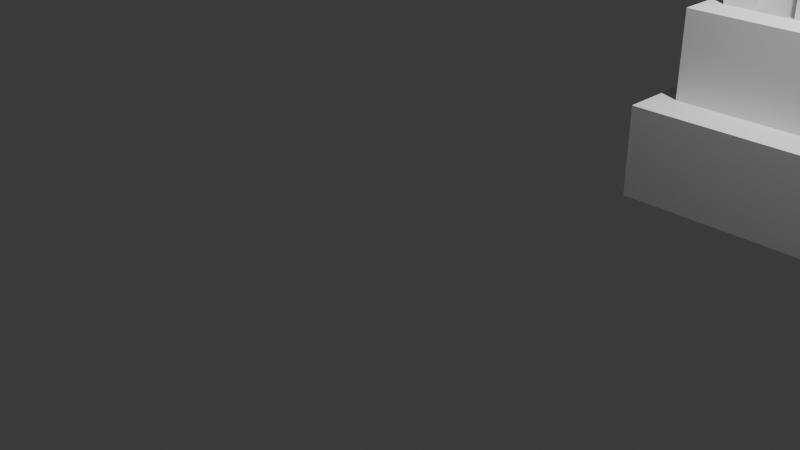 # Source: leaver.blend  (saved by Blender 4.2.66; exported with 4.5.12 LTS)
import bpy
from mathutils import Matrix  # noqa: F401  (used for matrix-valued properties, if any)

bpy.ops.wm.read_factory_settings(use_empty=True)
scene = bpy.context.scene
scene.name = 'Scene'

# ---- collections
col_collection = bpy.data.collections.new('Collection'); scene.collection.children.link(col_collection)

# ---- materials (node trees are filled in below, after node groups)
mat_material = bpy.data.materials.new('Material')
mat_material.alpha_threshold = 0.0
mat_material.use_transparent_shadow = False
mat_material.roughness = 0.5
mat_material.line_color = (0.0, 0.0, 0.0, 1.0)

# ---- material node trees
mat_material.use_nodes = True; mat_material.node_tree.nodes.clear()
_N = mat_material.node_tree.nodes; _L = mat_material.node_tree.links
n0 = _N.new('ShaderNodeOutputMaterial'); n0.name = 'Material Output'; n0.location = (300, 300)
n1 = _N.new('ShaderNodeBsdfPrincipled'); n1.name = 'Principled BSDF'; n1.location = (10, 300)
n1.inputs[3].default_value = 1.45
_L.new(n1.outputs[0], n0.inputs[0])
n0.is_active_output = True

# ---- world
world_world = bpy.data.worlds.new('World'); scene.world = world_world
world_world.use_nodes = True; world_world.node_tree.nodes.clear()
_N = world_world.node_tree.nodes; _L = world_world.node_tree.links
n0 = _N.new('ShaderNodeOutputWorld'); n0.name = 'World Output'; n0.location = (300, 300)
n1 = _N.new('ShaderNodeBackground'); n1.name = 'Background'; n1.location = (10, 300)
n1.inputs[0].default_value = (0.05088, 0.05088, 0.05088, 1.0)
_L.new(n1.outputs[0], n0.inputs[0])
n0.is_active_output = True
world_world.color = (0.05088, 0.05088, 0.05088)
world_world.sun_shadow_jitter_overblur = 0.0

# ---- cameras
cam_camera = bpy.data.cameras.new('Camera')
cam_camera.clip_end = 100.0
cam_camera.ortho_scale = 7.314

# ---- lights
light_light = bpy.data.lights.new('Light', 'POINT')
light_light.energy = 1000.0
light_light.shadow_soft_size = 0.1

# ---- meshes
me_cube = bpy.data.meshes.new('Cube')
me_cube.from_pydata([(0.5087, 0.9355, 4.153), (0.5087, 0.9355, -0.4092), (0.5087, -0.0529, 4.153), (0.5087, -0.0529, -0.4092), (-0.1273, 0.9355, 4.153), (-0.1273, 0.9355, -0.4092), (-0.1273, -0.0529, 4.153), (-0.1273, -0.0529, -0.4092), (0.5087, -0.0529, 4.742), (-0.1273, -0.0529, 4.742), (0.5087, 0.9355, 4.742), (-0.1273, 0.9355, 4.742), (0.468, 0.01029, 4.848), (-0.08668, 0.01029, 4.848), (0.468, 0.8723, 4.848), (-0.08668, 0.8723, 4.848), (0.4082, 0.1031, 4.896), (-0.02692, 0.1031, 4.896), (0.4082, 0.7794, 4.896), (-0.02692, 0.7794, 4.896), (0.3467, 0.1988, 4.944), (0.03465, 0.1988, 4.944), (0.3467, 0.6837, 4.944), (0.03465, 0.6837, 4.944), (0.3467, 0.1988, 5.422), (0.03465, 0.1988, 5.422), (0.3467, 0.6837, 5.422), (0.03465, 0.6837, 5.422), (0.3819, 0.1441, 5.464), (-0.0005465, 0.1441, 5.464), (0.3819, 0.7384, 5.464), (-0.0005465, 0.7384, 5.464), (0.4333, 0.06415, 5.518), (-0.05202, 0.06415, 5.518), (0.4333, 0.8184, 5.518), (-0.05202, 0.8184, 5.518), (0.5213, -0.07257, 5.616), (-0.14, -0.07257, 5.616), (0.5213, 0.9551, 5.616), (-0.14, 0.9551, 5.616), (0.5213, -0.07257, 5.893), (-0.14, -0.07257, 5.893), (0.5213, 0.9551, 5.893), (-0.14, 0.9551, 5.893), (0.4044, 0.1092, 5.974), (-0.02303, 0.1092, 5.974), (0.4044, 0.7734, 5.974), (-0.02303, 0.7734, 5.974), (0.2772, 0.3068, 6.049), (0.1041, 0.3068, 6.049), (0.2772, 0.5758, 6.049), (0.1041, 0.5758, 6.049)], [], [(4, 6, 9, 11), (3, 2, 6, 7), (7, 6, 4, 5), (5, 1, 3, 7), (1, 0, 2, 3), (5, 4, 0, 1), (11, 9, 13, 15), (2, 0, 10, 8), (0, 4, 11, 10), (6, 2, 8, 9), (15, 13, 17, 19), (9, 8, 12, 13), (10, 11, 15, 14), (8, 10, 14, 12), (17, 16, 20, 21), (13, 12, 16, 17), (14, 15, 19, 18), (12, 14, 18, 16), (22, 23, 27, 26), (18, 19, 23, 22), (16, 18, 22, 20), (19, 17, 21, 23), (27, 25, 29, 31), (20, 22, 26, 24), (23, 21, 25, 27), (21, 20, 24, 25), (30, 31, 35, 34), (25, 24, 28, 29), (26, 27, 31, 30), (24, 26, 30, 28), (32, 34, 38, 36), (28, 30, 34, 32), (31, 29, 33, 35), (29, 28, 32, 33), (39, 37, 41, 43), (35, 33, 37, 39), (33, 32, 36, 37), (34, 35, 39, 38), (42, 43, 47, 46), (37, 36, 40, 41), (38, 39, 43, 42), (36, 38, 42, 40), (46, 47, 51, 50), (40, 42, 46, 44), (43, 41, 45, 47), (41, 40, 44, 45), (50, 51, 49, 48), (44, 46, 50, 48), (47, 45, 49, 51), (45, 44, 48, 49)])
_uv = me_cube.uv_layers.new(name='UVMap')
_uv.uv.foreach_set('vector', [0.625, 0.25, 0.625, 0.0, 0.625, 0.0, 0.625, 0.25, 0.375, 0.75, 0.625, 0.75, 0.625, 1.0, 0.375, 1.0, 0.375, 0.0, 0.625, 0.0, 0.625, 0.25, 0.375, 0.25, 0.125, 0.5, 0.375, 0.5, 0.375, 0.75, 0.125, 0.75, 0.375, 0.5, 0.625, 0.5, 0.625, 0.75, 0.375, 0.75, 0.375, 0.25, 0.625, 0.25, 0.625, 0.5, 0.375, 0.5, 0.625, 0.25, 0.625, 0.0, 0.625, 0.0, 0.625, 0.25, 0.625, 0.75, 0.625, 0.5, 0.625, 0.5, 0.625, 0.75, 0.625, 0.5, 0.625, 0.25, 0.625, 0.25, 0.625, 0.5, 0.625, 1.0, 0.625, 0.75, 0.625, 0.75, 0.625, 1.0, 0.625, 0.25, 0.625, 0.0, 0.625, 0.0, 0.625, 0.25, 0.625, 1.0, 0.625, 0.75, 0.625, 0.75, 0.625, 1.0, 0.625, 0.5, 0.625, 0.25, 0.625, 0.25, 0.625, 0.5, 0.625, 0.75, 0.625, 0.5, 0.625, 0.5, 0.625, 0.75, 0.625, 1.0, 0.625, 0.75, 0.625, 0.75, 0.625, 1.0, 0.625, 1.0, 0.625, 0.75, 0.625, 0.75, 0.625, 1.0, 0.625, 0.5, 0.625, 0.25, 0.625, 0.25, 0.625, 0.5, 0.625, 0.75, 0.625, 0.5, 0.625, 0.5, 0.625, 0.75, 0.625, 0.5, 0.625, 0.25, 0.625, 0.25, 0.625, 0.5, 0.625, 0.5, 0.625, 0.25, 0.625, 0.25, 0.625, 0.5, 0.625, 0.75, 0.625, 0.5, 0.625, 0.5, 0.625, 0.75, 0.625, 0.25, 0.625, 0.0, 0.625, 0.0, 0.625, 0.25, 0.625, 0.25, 0.625, 0.0, 0.625, 0.0, 0.625, 0.25, 0.625, 0.75, 0.625, 0.5, 0.625, 0.5, 0.625, 0.75, 0.625, 0.25, 0.625, 0.0, 0.625, 0.0, 0.625, 0.25, 0.625, 1.0, 0.625, 0.75, 0.625, 0.75, 0.625, 1.0, 0.625, 0.5, 0.625, 0.25, 0.625, 0.25, 0.625, 0.5, 0.625, 1.0, 0.625, 0.75, 0.625, 0.75, 0.625, 1.0, 0.625, 0.5, 0.625, 0.25, 0.625, 0.25, 0.625, 0.5, 0.625, 0.75, 0.625, 0.5, 0.625, 0.5, 0.625, 0.75, 0.625, 0.75, 0.625, 0.5, 0.625, 0.5, 0.625, 0.75, 0.625, 0.75, 0.625, 0.5, 0.625, 0.5, 0.625, 0.75, 0.625, 0.25, 0.625, 0.0, 0.625, 0.0, 0.625, 0.25, 0.625, 1.0, 0.625, 0.75, 0.625, 0.75, 0.625, 1.0, 0.625, 0.25, 0.625, 0.0, 0.625, 0.0, 0.625, 0.25, 0.625, 0.25, 0.625, 0.0, 0.625, 0.0, 0.625, 0.25, 0.625, 1.0, 0.625, 0.75, 0.625, 0.75, 0.625, 1.0, 0.625, 0.5, 0.625, 0.25, 0.625, 0.25, 0.625, 0.5, 0.625, 0.5, 0.625, 0.25, 0.625, 0.25, 0.625, 0.5, 0.625, 1.0, 0.625, 0.75, 0.625, 0.75, 0.625, 1.0, 0.625, 0.5, 0.625, 0.25, 0.625, 0.25, 0.625, 0.5, 0.625, 0.75, 0.625, 0.5, 0.625, 0.5, 0.625, 0.75, 0.625, 0.5, 0.625, 0.25, 0.625, 0.25, 0.625, 0.5, 0.625, 0.75, 0.625, 0.5, 0.625, 0.5, 0.625, 0.75, 0.625, 0.25, 0.625, 0.0, 0.625, 0.0, 0.625, 0.25, 0.625, 1.0, 0.625, 0.75, 0.625, 0.75, 0.625, 1.0, 0.625, 0.5, 0.875, 0.5, 0.875, 0.75, 0.625, 0.75, 0.625, 0.75, 0.625, 0.5, 0.625, 0.5, 0.625, 0.75, 0.625, 0.25, 0.625, 0.0, 0.625, 0.0, 0.625, 0.25, 0.625, 1.0, 0.625, 0.75, 0.625, 0.75, 0.625, 1.0])
me_cube.materials.append(mat_material)
me_cube.use_mirror_vertex_groups = False
me_cube.update()
me_cube_001 = bpy.data.meshes.new('Cube.001')
me_cube_001.from_pydata([(0.5176, 0.747, 0.5039), (0.586, 0.5045, 1.631), (1.102, 0.7695, 0.5039), (1.039, 0.522, 1.631), (0.5401, -1.427, 0.5039), (0.6035, -1.179, 1.631), (1.125, -1.404, 0.5039), (1.056, -1.162, 1.631), (0.5176, 0.747, 1.631), (1.102, 0.7695, 1.631), (1.125, -1.404, 1.631), (0.5401, -1.427, 1.631), (0.6425, 0.3044, 2.72), (0.9864, 0.3177, 2.72), (0.9997, -0.9616, 2.72), (0.6557, -0.9749, 2.72), (0.586, 0.5045, 2.72), (1.039, 0.522, 2.72), (1.056, -1.162, 2.72), (0.6035, -1.179, 2.72), (0.669, 0.2105, 3.629), (0.9619, 0.2218, 3.629), (0.9732, -0.8677, 3.629), (0.6803, -0.879, 3.629), (0.6425, 0.3044, 3.629), (0.9864, 0.3177, 3.629), (0.9997, -0.9616, 3.629), (0.6557, -0.9749, 3.629), (0.669, 0.2105, 2.307), (0.9619, 0.2218, 2.307), (0.9732, -0.8677, 2.307), (0.6803, -0.879, 2.307), (0.8924, 0.7614, 0.5039), (0.6976, 0.7539, 0.5039), (0.6976, 0.7539, 1.631), (0.8924, 0.7614, 1.631), (0.7201, -1.42, 0.5039), (0.9149, -1.412, 0.5039), (0.9149, -1.412, 1.631), (0.7201, -1.42, 1.631), (0.7254, 0.5099, 1.631), (0.8763, 0.5157, 1.631), (0.8938, -1.168, 1.631), (0.7429, -1.174, 1.631), (0.7254, 0.5099, 2.72), (0.8763, 0.5157, 2.72), (0.8938, -1.168, 2.72), (0.7429, -1.174, 2.72), (0.7484, 0.3085, 2.72), (0.863, 0.3129, 2.72), (0.8763, -0.9664, 2.72), (0.7617, -0.9708, 2.72), (0.7484, 0.3085, 3.629), (0.863, 0.3129, 3.629), (0.8763, -0.9664, 3.629), (0.7617, -0.9708, 3.629), (0.7592, 0.214, 3.629), (0.8568, 0.2178, 3.629), (0.8681, -0.8718, 3.629), (0.7705, -0.8756, 3.629), (0.7592, 0.214, 2.307), (0.8568, 0.2178, 2.307), (0.8681, -0.8718, 2.307), (0.7705, -0.8756, 2.307), (0.7592, 0.214, 1.556), (0.8568, 0.2178, 1.556), (0.8681, -0.8718, 1.556), (0.7705, -0.8756, 1.556), (0.7484, 0.3085, 2.72), (0.863, 0.3129, 2.72), (0.8763, -0.9664, 2.72), (0.7617, -0.9708, 2.72), (0.7484, 0.3085, 3.629), (0.863, 0.3129, 3.629), (0.8763, -0.9664, 3.629), (0.7617, -0.9708, 3.629), (0.7592, 0.214, 3.629), (0.8568, 0.2178, 3.629), (0.8681, -0.8718, 3.629), (0.7705, -0.8756, 3.629), (0.7592, 0.214, 2.307), (0.8568, 0.2178, 2.307), (0.8681, -0.8718, 2.307), (0.7705, -0.8756, 2.307)], [], [(32, 35, 9, 2), (2, 9, 10, 6), (36, 39, 11, 4), (4, 11, 8, 0), (33, 36, 4, 0), (42, 7, 18, 46), (41, 3, 9, 35), (3, 7, 10, 9), (43, 5, 11, 39), (5, 1, 8, 11), (50, 14, 26, 54), (40, 1, 16, 44), (1, 5, 19, 16), (7, 3, 17, 18), (49, 13, 17, 45), (13, 14, 18, 17), (51, 15, 19, 47), (15, 12, 16, 19), (20, 23, 31, 28), (48, 12, 24, 52), (12, 15, 27, 24), (14, 13, 25, 26), (57, 21, 25, 53), (21, 22, 26, 25), (59, 23, 27, 55), (23, 20, 24, 27), (63, 60, 28, 31), (22, 21, 29, 30), (58, 22, 30, 62), (56, 20, 28, 60), (21, 57, 61, 29), (59, 55, 75, 79), (23, 59, 63, 31), (62, 63, 83, 82), (30, 29, 61, 62), (60, 63, 67, 64), (22, 58, 54, 26), (54, 58, 78, 74), (20, 56, 52, 24), (60, 61, 81, 80), (13, 49, 53, 25), (50, 54, 74, 70), (14, 50, 46, 18), (50, 51, 47, 46), (12, 48, 44, 16), (48, 49, 45, 44), (3, 41, 45, 17), (41, 40, 44, 45), (15, 51, 55, 27), (48, 52, 72, 68), (7, 42, 38, 10), (42, 43, 39, 38), (1, 40, 34, 8), (40, 41, 35, 34), (5, 43, 47, 19), (43, 42, 46, 47), (2, 6, 37, 32), (32, 37, 36, 33), (6, 10, 38, 37), (37, 38, 39, 36), (0, 8, 34, 33), (33, 34, 35, 32), (66, 65, 64, 67), (63, 62, 66, 67), (61, 60, 64, 65), (62, 61, 65, 66), (49, 48, 68, 69), (61, 57, 77, 81), (52, 56, 76, 72), (56, 60, 80, 76), (57, 53, 73, 77), (51, 50, 70, 71), (63, 59, 79, 83), (53, 49, 69, 73), (58, 62, 82, 78), (55, 51, 71, 75), (76, 80, 68, 72), (68, 80, 81, 77, 73, 69), (78, 82, 70, 74), (79, 75, 71, 83), (71, 70, 82, 83)])
_uv = me_cube_001.uv_layers.new(name='UVMap')
_uv.uv.foreach_set('vector', [0.375, 0.1603, 0.625, 0.1603, 0.625, 0.25, 0.375, 0.25, 0.375, 0.25, 0.625, 0.25, 0.625, 0.5, 0.375, 0.5, 0.375, 0.673, 0.625, 0.673, 0.625, 0.75, 0.375, 0.75, 0.375, 0.75, 0.625, 0.75, 0.625, 1.0, 0.375, 1.0, 0.125, 0.673, 0.375, 0.673, 0.375, 0.75, 0.125, 0.75, 0.6532, 0.5976, 0.6532, 0.5282, 0.6532, 0.5282, 0.6532, 0.5976, 0.8468, 0.5976, 0.8468, 0.5282, 0.875, 0.5, 0.875, 0.5897, 0.8468, 0.5282, 0.6532, 0.5282, 0.625, 0.5, 0.875, 0.5, 0.6532, 0.6622, 0.6532, 0.7218, 0.625, 0.75, 0.625, 0.673, 0.6532, 0.7218, 0.8468, 0.7218, 0.875, 0.75, 0.625, 0.75, 0.6764, 0.6042, 0.6764, 0.5514, 0.6764, 0.5514, 0.6764, 0.6042, 0.8468, 0.6622, 0.8468, 0.7218, 0.8468, 0.7218, 0.8468, 0.6622, 0.8468, 0.7218, 0.6532, 0.7218, 0.6532, 0.7218, 0.8468, 0.7218, 0.6532, 0.5282, 0.8468, 0.5282, 0.8468, 0.5282, 0.6532, 0.5282, 0.8236, 0.6042, 0.8236, 0.5514, 0.8468, 0.5282, 0.8468, 0.5976, 0.8236, 0.5514, 0.6764, 0.5514, 0.6532, 0.5282, 0.8468, 0.5282, 0.6764, 0.6533, 0.6764, 0.6986, 0.6532, 0.7218, 0.6532, 0.6622, 0.6764, 0.6986, 0.8236, 0.6986, 0.8468, 0.7218, 0.6532, 0.7218, 0.8127, 0.6877, 0.6873, 0.6877, 0.6873, 0.6877, 0.8127, 0.6877, 0.8236, 0.6533, 0.8236, 0.6986, 0.8236, 0.6986, 0.8236, 0.6533, 0.8236, 0.6986, 0.6764, 0.6986, 0.6764, 0.6986, 0.8236, 0.6986, 0.6764, 0.5514, 0.8236, 0.5514, 0.8236, 0.5514, 0.6764, 0.5514, 0.8127, 0.6073, 0.8127, 0.5623, 0.8236, 0.5514, 0.8236, 0.6042, 0.8127, 0.5623, 0.6873, 0.5623, 0.6764, 0.5514, 0.8236, 0.5514, 0.6873, 0.6491, 0.6873, 0.6877, 0.6764, 0.6986, 0.6764, 0.6533, 0.6873, 0.6877, 0.8127, 0.6877, 0.8236, 0.6986, 0.6764, 0.6986, 0.6873, 0.6491, 0.8127, 0.6491, 0.8127, 0.6877, 0.6873, 0.6877, 0.6873, 0.5623, 0.8127, 0.5623, 0.8127, 0.5623, 0.6873, 0.5623, 0.6873, 0.6073, 0.6873, 0.5623, 0.6873, 0.5623, 0.6873, 0.6073, 0.8127, 0.6491, 0.8127, 0.6877, 0.8127, 0.6877, 0.8127, 0.6491, 0.8127, 0.5623, 0.8127, 0.6073, 0.8127, 0.6073, 0.8127, 0.5623, 0.6873, 0.6491, 0.6764, 0.6533, 0.6764, 0.6533, 0.6873, 0.6491, 0.6873, 0.6877, 0.6873, 0.6491, 0.6873, 0.6491, 0.6873, 0.6877, 0.6873, 0.6073, 0.6873, 0.6491, 0.6873, 0.6491, 0.6873, 0.6073, 0.6873, 0.5623, 0.8127, 0.5623, 0.8127, 0.6073, 0.6873, 0.6073, 0.8127, 0.6491, 0.6873, 0.6491, 0.6873, 0.6491, 0.8127, 0.6491, 0.6873, 0.5623, 0.6873, 0.6073, 0.6764, 0.6042, 0.6764, 0.5514, 0.6764, 0.6042, 0.6873, 0.6073, 0.6873, 0.6073, 0.6764, 0.6042, 0.8127, 0.6877, 0.8127, 0.6491, 0.8236, 0.6533, 0.8236, 0.6986, 0.8127, 0.6491, 0.8127, 0.6073, 0.8127, 0.6073, 0.8127, 0.6491, 0.8236, 0.5514, 0.8236, 0.6042, 0.8236, 0.6042, 0.8236, 0.5514, 0.6764, 0.6042, 0.6764, 0.6042, 0.6764, 0.6042, 0.6764, 0.6042, 0.6764, 0.5514, 0.6764, 0.6042, 0.6532, 0.5976, 0.6532, 0.5282, 0.6764, 0.6042, 0.6764, 0.6533, 0.6532, 0.6622, 0.6532, 0.5976, 0.8236, 0.6986, 0.8236, 0.6533, 0.8468, 0.6622, 0.8468, 0.7218, 0.8236, 0.6533, 0.8236, 0.6042, 0.8468, 0.5976, 0.8468, 0.6622, 0.8468, 0.5282, 0.8468, 0.5976, 0.8468, 0.5976, 0.8468, 0.5282, 0.8468, 0.5976, 0.8468, 0.6622, 0.8468, 0.6622, 0.8468, 0.5976, 0.6764, 0.6986, 0.6764, 0.6533, 0.6764, 0.6533, 0.6764, 0.6986, 0.8236, 0.6533, 0.8236, 0.6533, 0.8236, 0.6533, 0.8236, 0.6533, 0.6532, 0.5282, 0.6532, 0.5976, 0.625, 0.5897, 0.625, 0.5, 0.6532, 0.5976, 0.6532, 0.6622, 0.625, 0.673, 0.625, 0.5897, 0.8468, 0.7218, 0.8468, 0.6622, 0.875, 0.673, 0.875, 0.75, 0.8468, 0.6622, 0.8468, 0.5976, 0.875, 0.5897, 0.875, 0.673, 0.6532, 0.7218, 0.6532, 0.6622, 0.6532, 0.6622, 0.6532, 0.7218, 0.6532, 0.6622, 0.6532, 0.5976, 0.6532, 0.5976, 0.6532, 0.6622, 0.125, 0.5, 0.375, 0.5, 0.375, 0.5897, 0.125, 0.5897, 0.125, 0.5897, 0.375, 0.5897, 0.375, 0.673, 0.125, 0.673, 0.375, 0.5, 0.625, 0.5, 0.625, 0.5897, 0.375, 0.5897, 0.375, 0.5897, 0.625, 0.5897, 0.625, 0.673, 0.375, 0.673, 0.375, 0.0, 0.625, 0.0, 0.625, 0.07699, 0.375, 0.07699, 0.375, 0.07699, 0.625, 0.07699, 0.625, 0.1603, 0.375, 0.1603, 0.6873, 0.6073, 0.8127, 0.6073, 0.8127, 0.6491, 0.6873, 0.6491, 0.6873, 0.6491, 0.6873, 0.6073, 0.6873, 0.6073, 0.6873, 0.6491, 0.8127, 0.6073, 0.8127, 0.6491, 0.8127, 0.6491, 0.8127, 0.6073, 0.6873, 0.6073, 0.8127, 0.6073, 0.8127, 0.6073, 0.6873, 0.6073, 0.8236, 0.6042, 0.8236, 0.6533, 0.8236, 0.6533, 0.8236, 0.6042, 0.8127, 0.6073, 0.8127, 0.6073, 0.8127, 0.6073, 0.8127, 0.6073, 0.8236, 0.6533, 0.8127, 0.6491, 0.8127, 0.6491, 0.8236, 0.6533, 0.8127, 0.6491, 0.8127, 0.6491, 0.8127, 0.6491, 0.8127, 0.6491, 0.8127, 0.6073, 0.8236, 0.6042, 0.8236, 0.6042, 0.8127, 0.6073, 0.6764, 0.6533, 0.6764, 0.6042, 0.6764, 0.6042, 0.6764, 0.6533, 0.6873, 0.6491, 0.6873, 0.6491, 0.6873, 0.6491, 0.6873, 0.6491, 0.8236, 0.6042, 0.8236, 0.6042, 0.8236, 0.6042, 0.8236, 0.6042, 0.6873, 0.6073, 0.6873, 0.6073, 0.6873, 0.6073, 0.6873, 0.6073, 0.6764, 0.6533, 0.6764, 0.6533, 0.6764, 0.6533, 0.6764, 0.6533, 0.8127, 0.6491, 0.8127, 0.6491, 0.8236, 0.6533, 0.8236, 0.6533, 0.8236, 0.6533, 0.8127, 0.6491, 0.8127, 0.6073, 0.8127, 0.6073, 0.8236, 0.6042, 0.8236, 0.6042, 0.6873, 0.6073, 0.6873, 0.6073, 0.6764, 0.6042, 0.6764, 0.6042, 0.6873, 0.6491, 0.6764, 0.6533, 0.6764, 0.6533, 0.6873, 0.6491, 0.6764, 0.6533, 0.6764, 0.6042, 0.6873, 0.6073, 0.6873, 0.6491])
me_cube_001.update()

# ---- objects
ob_leave = bpy.data.objects.new('leave', me_cube)
ob_light = bpy.data.objects.new('Light', light_light)
ob_camera = bpy.data.objects.new('Camera', cam_camera)
ob_leverbase = bpy.data.objects.new('leverbase', me_cube_001)

# ---- transforms, parenting, visibility, modifiers, constraints
ob_leave.location = (2.52, 2.954, 0.8031)
ob_leave.scale = (0.4016, 0.3615, 0.9452)
ob_leave.lock_rotations_4d = False
ob_leave.empty_display_type = 'ARROWS'
ob_leave.lineart.crease_threshold = 0.0
ob_light.location = (4.076, 1.005, 5.904)
ob_light.rotation_euler = (0.6503, 0.05522, 1.866)
ob_light.lock_rotations_4d = False
ob_light.empty_display_type = 'ARROWS'
ob_light.color = (0.0, 0.0, 0.0, 0.0)
ob_light.lineart.crease_threshold = 0.0
ob_camera.location = (7.359, -6.926, 4.958)
ob_camera.rotation_euler = (1.109, 0.0, 0.8149)
ob_camera.lock_rotations_4d = False
ob_camera.empty_display_type = 'ARROWS'
ob_camera.color = (0.0, 0.0, 0.0, 0.0)
ob_camera.display_type = 'WIRE'
ob_camera.lineart.crease_threshold = 0.0
ob_leverbase.location = (0.0, 3.726, 0.0)
ob_leverbase.scale = (3.193, 1.655, 0.819)

# ---- collection membership
col_collection.objects.link(ob_leave)
col_collection.objects.link(ob_light)
col_collection.objects.link(ob_camera)
col_collection.objects.link(ob_leverbase)

# ---- scene / render settings (as saved in the file)
scene.camera = ob_camera
scene.frame_start = 1; scene.frame_end = 250; scene.frame_set(1)
scene.render.engine = 'BLENDER_EEVEE_NEXT'
bpy.context.view_layer.update()
